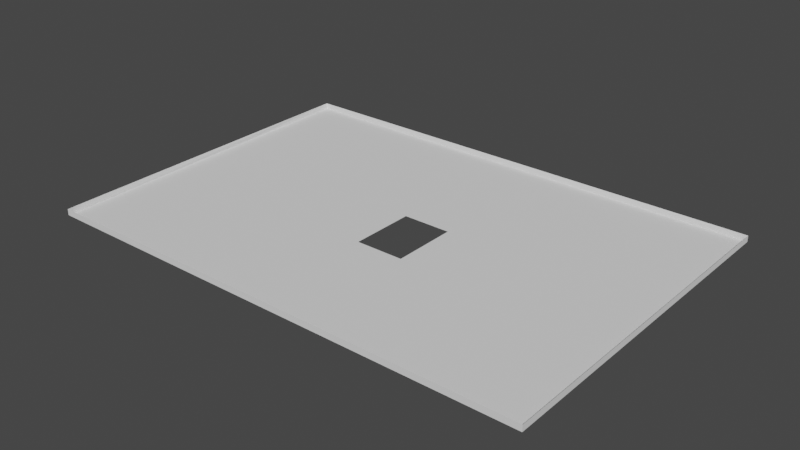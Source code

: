 # Source: dimensiones241_hueco.blend  (saved by Blender 2.82.7; exported with 4.5.12 LTS)
import bpy
from mathutils import Matrix  # noqa: F401  (used for matrix-valued properties, if any)

bpy.ops.wm.read_factory_settings(use_empty=True)
scene = bpy.context.scene
scene.name = 'Scene'

# ---- world
world_world = bpy.data.worlds.new('World'); scene.world = world_world
world_world.use_nodes = True; world_world.node_tree.nodes.clear()
_N = world_world.node_tree.nodes; _L = world_world.node_tree.links
n0 = _N.new('ShaderNodeOutputWorld'); n0.name = 'World Output'; n0.location = (300, 300)
n1 = _N.new('ShaderNodeBackground'); n1.name = 'Background'; n1.location = (10, 300)
n1.inputs[0].default_value = (0.05088, 0.05088, 0.05088, 1.0)
_L.new(n1.outputs[0], n0.inputs[0])
n0.is_active_output = True
world_world.color = (0.05088, 0.05088, 0.05088)
world_world.use_sun_shadow = False
world_world.sun_shadow_jitter_overblur = 0.0

# ---- meshes
me_plane_022 = bpy.data.meshes.new('Plane.022')
me_plane_022.from_pydata([(-1.523, 1.066, 2.016), (-1.523, 0.8889, 2.016), (-1.7, 1.066, 2.016), (-1.699, 0.8888, 2.016), (-1.523, 1.066, 1.946), (-1.7, 1.066, 1.946), (-1.699, 0.8888, 1.946), (-1.523, 0.8889, 1.946), (-1.641, 1.066, 1.946), (-1.582, 1.066, 1.946), (-1.7, 0.9479, 1.946), (-1.7, 1.007, 1.946), (-1.582, 0.8888, 1.946), (-1.641, 0.8888, 1.946), (-1.523, 1.007, 1.946), (-1.523, 0.948, 1.946), (-1.582, 1.007, 1.946), (-1.582, 0.9479, 1.946), (-1.641, 1.007, 1.946), (-1.641, 0.9479, 1.946), (-1.582, 0.9775, 1.946), (-1.641, 0.9775, 1.946), (-1.611, 1.007, 1.946), (-1.611, 0.9479, 1.946), (-1.582, 0.9627, 1.946), (-1.641, 0.9627, 1.946), (-1.596, 1.007, 1.946), (-1.596, 0.9479, 1.946), (-1.582, 0.9923, 1.946), (-1.641, 0.9923, 1.946), (-1.626, 1.007, 1.946), (-1.626, 0.9479, 1.946), (-1.611, 0.9923, 1.946), (-1.596, 0.9775, 1.946), (-1.626, 0.9775, 1.946), (-1.626, 0.9923, 1.946), (-1.596, 0.9923, 1.946), (-1.596, 0.9627, 1.946), (-1.626, 0.9627, 1.946), (-1.582, 0.9553, 1.946), (-1.641, 0.9553, 1.946), (-1.589, 1.007, 1.946), (-1.589, 0.9479, 1.946), (-1.582, 0.9849, 1.946), (-1.641, 0.9849, 1.946), (-1.618, 1.007, 1.946), (-1.618, 0.9479, 1.946), (-1.611, 0.9553, 1.946), (-1.589, 0.9775, 1.946), (-1.618, 0.9775, 1.946), (-1.582, 0.9701, 1.946), (-1.641, 0.9701, 1.946), (-1.604, 1.007, 1.946), (-1.604, 0.9479, 1.946), (-1.582, 0.9997, 1.946), (-1.641, 0.9996, 1.946), (-1.633, 1.007, 1.946), (-1.633, 0.9479, 1.946), (-1.611, 0.9997, 1.946), (-1.633, 0.9775, 1.946), (-1.626, 0.9849, 1.946), (-1.626, 0.9997, 1.946), (-1.618, 0.9923, 1.946), (-1.633, 0.9923, 1.946), (-1.596, 0.9849, 1.946), (-1.596, 0.9997, 1.946), (-1.589, 0.9923, 1.946), (-1.604, 0.9923, 1.946), (-1.596, 0.9553, 1.946), (-1.596, 0.9701, 1.946), (-1.589, 0.9627, 1.946), (-1.626, 0.9553, 1.946), (-1.626, 0.9701, 1.946), (-1.618, 0.9627, 1.946), (-1.633, 0.9627, 1.946), (-1.633, 0.9701, 1.946), (-1.618, 0.9701, 1.946), (-1.618, 0.9553, 1.946), (-1.589, 0.9701, 1.946), (-1.589, 0.9553, 1.946), (-1.604, 0.9997, 1.946), (-1.589, 0.9997, 1.946), (-1.589, 0.9849, 1.946), (-1.633, 0.9996, 1.946), (-1.618, 0.9997, 1.946), (-1.618, 0.9849, 1.946), (-1.633, 0.9849, 1.946), (-1.604, 0.9553, 1.946), (-1.633, 0.9553, 1.946), (-1.615, 0.9775, 1.946), (-1.615, 0.9923, 1.946), (-1.596, 0.9812, 1.946), (-1.6, 0.9923, 1.946), (-1.596, 0.9664, 1.946), (-1.615, 0.9627, 1.946), (-1.611, 0.9886, 1.946), (-1.593, 0.9775, 1.946), (-1.596, 0.9886, 1.946), (-1.593, 0.9923, 1.946), (-1.607, 0.9923, 1.946), (-1.596, 0.959, 1.946), (-1.596, 0.9738, 1.946), (-1.593, 0.9627, 1.946), (-1.618, 0.9664, 1.946), (-1.618, 0.9738, 1.946), (-1.615, 0.9701, 1.946), (-1.618, 0.959, 1.946), (-1.615, 0.9553, 1.946), (-1.589, 0.9664, 1.946), (-1.589, 0.9738, 1.946), (-1.593, 0.9701, 1.946), (-1.589, 0.959, 1.946), (-1.593, 0.9553, 1.946), (-1.589, 0.9812, 1.946), (-1.589, 0.9886, 1.946), (-1.593, 0.9849, 1.946), (-1.618, 0.9812, 1.946), (-1.618, 0.9886, 1.946), (-1.615, 0.9849, 1.946), (-1.604, 0.9886, 1.946), (-1.6, 0.9553, 1.946), (-1.607, 0.9553, 1.946), (-1.607, 0.9886, 1.946), (-1.6, 0.9886, 1.946), (-1.615, 0.9886, 1.946), (-1.615, 0.9812, 1.946), (-1.593, 0.9886, 1.946), (-1.593, 0.959, 1.946), (-1.593, 0.9738, 1.946), (-1.615, 0.959, 1.946), (-1.615, 0.9738, 1.946), (-1.615, 0.9664, 1.946), (-1.593, 0.9664, 1.946), (-1.593, 0.9812, 1.946), (-1.598, 0.9775, 1.946), (-1.596, 0.9793, 1.946), (-1.596, 0.9646, 1.946), (-1.598, 0.9627, 1.946), (-1.596, 0.9867, 1.946), (-1.596, 0.9572, 1.946), (-1.596, 0.972, 1.946), (-1.598, 0.9701, 1.946), (-1.598, 0.9849, 1.946), (-1.598, 0.9553, 1.946), (-1.596, 0.983, 1.946), (-1.596, 0.9683, 1.946), (-1.596, 0.9609, 1.946), (-1.596, 0.9756, 1.946), (-1.598, 0.959, 1.946), (-1.598, 0.9886, 1.946), (-1.598, 0.9812, 1.946), (-1.598, 0.9738, 1.946), (-1.598, 0.9664, 1.946), (-1.598, 0.9683, 1.946), (-1.598, 0.9646, 1.946), (-1.598, 0.9756, 1.946), (-1.598, 0.972, 1.946), (-1.598, 0.983, 1.946), (-1.598, 0.9793, 1.946), (-1.598, 0.9867, 1.946), (-1.598, 0.9609, 1.946), (-1.598, 0.9572, 1.946), (-1.618, 0.9646, 1.946), (-1.618, 0.9719, 1.946), (-1.618, 0.9572, 1.946), (-1.618, 0.9793, 1.946), (-1.618, 0.9867, 1.946), (-1.617, 0.9775, 1.946), (-1.617, 0.9627, 1.946), (-1.618, 0.9682, 1.946), (-1.618, 0.9756, 1.946), (-1.617, 0.9701, 1.946), (-1.618, 0.9609, 1.946), (-1.617, 0.9553, 1.946), (-1.618, 0.983, 1.946), (-1.617, 0.9849, 1.946), (-1.615, 0.9867, 1.946), (-1.617, 0.9886, 1.946), (-1.615, 0.9793, 1.946), (-1.615, 0.983, 1.946), (-1.617, 0.9812, 1.946), (-1.615, 0.9572, 1.946), (-1.615, 0.9609, 1.946), (-1.617, 0.959, 1.946), (-1.615, 0.9719, 1.946), (-1.615, 0.9756, 1.946), (-1.617, 0.9738, 1.946), (-1.615, 0.9646, 1.946), (-1.615, 0.9683, 1.946), (-1.617, 0.9664, 1.946), (-1.617, 0.9683, 1.946), (-1.617, 0.9756, 1.946), (-1.617, 0.9609, 1.946), (-1.617, 0.983, 1.946), (-1.617, 0.9867, 1.946), (-1.617, 0.9793, 1.946), (-1.617, 0.9572, 1.946), (-1.617, 0.9719, 1.946), (-1.617, 0.9646, 1.946)], [], [(19, 10, 6, 13), (2, 5, 8, 9, 4, 0), (3, 6, 10, 11, 5, 2), (1, 7, 12, 13, 6, 3), (0, 4, 14, 15, 7, 1), (15, 17, 12, 7), (17, 42, 27, 53, 23, 46, 31, 57, 19, 13, 12), (4, 9, 16, 14), (14, 16, 54, 28, 43, 20, 50, 24, 39, 17, 15), (9, 8, 18, 56, 30, 45, 22, 52, 26, 41, 16), (88, 40, 19, 57), (8, 5, 11, 18), (18, 11, 10, 19, 40, 25, 51, 21, 44, 29, 55), (87, 121, 47, 23, 53), (86, 44, 21, 59), (85, 60, 34, 49, 165, 116, 174), (84, 61, 35, 62), (83, 55, 29, 63), (133, 91, 135, 33, 96), (81, 65, 36, 98, 66), (80, 58, 32, 99, 67), (79, 112, 68, 27, 42), (132, 93, 136, 37, 102), (77, 71, 31, 46), (76, 72, 38, 73, 162, 103, 169), (75, 51, 25, 74), (72, 75, 74, 38), (34, 59, 75, 72), (59, 21, 51, 75), (198, 162, 73, 168), (197, 163, 76, 171), (49, 34, 72, 76, 163, 104, 170), (47, 107, 173, 77, 46, 23), (196, 164, 77, 173), (73, 38, 71, 77, 164, 106, 172), (50, 78, 108, 70, 24), (20, 48, 109, 78, 50), (128, 101, 140, 69, 110), (39, 79, 42, 17), (24, 70, 111, 79, 39), (127, 100, 139, 68, 112), (65, 80, 67, 92, 36), (26, 52, 80, 65), (52, 22, 58, 80), (54, 81, 66, 28), (16, 41, 81, 54), (41, 26, 65, 81), (43, 82, 113, 48, 20), (28, 66, 114, 82, 43), (126, 97, 138, 64, 115), (61, 83, 63, 35), (30, 56, 83, 61), (56, 18, 55, 83), (58, 84, 62, 90, 32), (22, 45, 84, 58), (45, 30, 61, 84), (195, 165, 49, 167), (194, 166, 85, 175), (62, 35, 60, 85, 166, 117), (60, 86, 59, 34), (35, 63, 86, 60), (63, 29, 44, 86), (68, 143, 120, 87, 53, 27), (71, 88, 57, 31), (38, 74, 88, 71), (74, 25, 40, 88), (67, 99, 122, 119), (99, 32, 95, 122), (36, 92, 123, 149, 97), (92, 67, 119, 123), (32, 90, 124, 95), (90, 62, 117, 177, 124), (193, 174, 116, 180), (114, 126, 115, 82), (66, 98, 126, 114), (98, 36, 97, 126), (111, 127, 112, 79), (70, 102, 127, 111), (102, 37, 146, 100, 127), (109, 128, 110, 78), (48, 96, 128, 109), (96, 33, 147, 101, 128), (192, 172, 106, 183), (191, 170, 104, 186), (190, 169, 103, 189), (108, 132, 102, 70), (78, 110, 132, 108), (110, 69, 145, 93, 132), (113, 133, 96, 48), (82, 115, 133, 113), (115, 64, 144, 91, 133), (145, 153, 152, 93), (69, 141, 153, 145), (136, 154, 137, 37), (93, 152, 154, 136), (147, 155, 151, 101), (33, 134, 155, 147), (140, 156, 141, 69), (101, 151, 156, 140), (144, 157, 150, 91), (64, 142, 157, 144), (135, 158, 134, 33), (91, 150, 158, 135), (138, 159, 142, 64), (97, 149, 159, 138), (146, 160, 148, 100), (37, 137, 160, 146), (139, 161, 143, 68), (100, 148, 161, 139), (188, 190, 189, 131), (105, 171, 190, 188), (171, 76, 169, 190), (185, 191, 186, 130), (89, 167, 191, 185), (167, 49, 170, 191), (182, 192, 183, 129), (94, 168, 192, 182), (168, 73, 172, 192), (179, 193, 180, 125), (118, 175, 193, 179), (175, 85, 174, 193), (176, 194, 175, 118), (124, 177, 194, 176), (177, 117, 166, 194), (178, 195, 167, 89), (125, 180, 195, 178), (180, 116, 165, 195), (181, 196, 173, 107), (129, 183, 196, 181), (183, 106, 164, 196), (184, 197, 171, 105), (130, 186, 197, 184), (186, 104, 163, 197), (187, 198, 168, 94), (131, 189, 198, 187), (189, 103, 162, 198)])
_uv = me_plane_022.uv_layers.new(name='UVMap')
_uv.uv.foreach_set('vector', [0.8966, 0.1512, 0.8967, 0.1512, 0.8967, 0.1514, 0.8966, 0.1514, 0.8967, 0.1509, 0.8967, 0.1509, 0.8966, 0.1509, 0.8964, 0.1509, 0.8963, 0.1509, 0.8963, 0.1509, 0.8967, 0.1514, 0.8967, 0.1514, 0.8967, 0.1512, 0.8967, 0.151, 0.8967, 0.1509, 0.8967, 0.1509, 0.8963, 0.1514, 0.8963, 0.1514, 0.8964, 0.1514, 0.8966, 0.1514, 0.8967, 0.1514, 0.8967, 0.1514, 0.8963, 0.1509, 0.8963, 0.1509, 0.8963, 0.151, 0.8963, 0.1512, 0.8963, 0.1514, 0.8963, 0.1514, 0.8963, 0.1512, 0.8964, 0.1512, 0.8964, 0.1514, 0.8963, 0.1514, 0.8964, 0.1512, 0.8964, 0.1512, 0.8964, 0.1512, 0.8965, 0.1512, 0.8965, 0.1512, 0.8965, 0.1512, 0.8965, 0.1512, 0.8965, 0.1512, 0.8966, 0.1512, 0.8966, 0.1514, 0.8964, 0.1514, 0.8963, 0.1509, 0.8964, 0.1509, 0.8964, 0.151, 0.8963, 0.151, 0.8963, 0.151, 0.8964, 0.151, 0.8964, 0.151, 0.8964, 0.1511, 0.8964, 0.1511, 0.8964, 0.1511, 0.8964, 0.1511, 0.8964, 0.1511, 0.8964, 0.1512, 0.8964, 0.1512, 0.8963, 0.1512, 0.8964, 0.1509, 0.8966, 0.1509, 0.8966, 0.151, 0.8965, 0.151, 0.8965, 0.151, 0.8965, 0.151, 0.8965, 0.151, 0.8965, 0.151, 0.8964, 0.151, 0.8964, 0.151, 0.8964, 0.151, 0.8965, 0.1512, 0.8966, 0.1512, 0.8966, 0.1512, 0.8965, 0.1512, 0.8966, 0.1509, 0.8967, 0.1509, 0.8967, 0.151, 0.8966, 0.151, 0.8966, 0.151, 0.8967, 0.151, 0.8967, 0.1512, 0.8966, 0.1512, 0.8966, 0.1512, 0.8966, 0.1511, 0.8966, 0.1511, 0.8966, 0.1511, 0.8966, 0.1511, 0.8966, 0.1511, 0.8966, 0.151, 0.8965, 0.1512, 0.8965, 0.1512, 0.8965, 0.1512, 0.8965, 0.1512, 0.8965, 0.1512, 0.8965, 0.1511, 0.8966, 0.1511, 0.8966, 0.1511, 0.8965, 0.1511, 0.8965, 0.1511, 0.8965, 0.1511, 0.8965, 0.1511, 0.8965, 0.1511, 0.8965, 0.1511, 0.8965, 0.1511, 0.8965, 0.1511, 0.8965, 0.151, 0.8965, 0.151, 0.8965, 0.1511, 0.8965, 0.1511, 0.8965, 0.151, 0.8966, 0.151, 0.8966, 0.1511, 0.8965, 0.1511, 0.8964, 0.1511, 0.8964, 0.1511, 0.8964, 0.1511, 0.8964, 0.1511, 0.8964, 0.1511, 0.8964, 0.151, 0.8964, 0.151, 0.8964, 0.1511, 0.8964, 0.1511, 0.8964, 0.1511, 0.8965, 0.151, 0.8965, 0.151, 0.8965, 0.1511, 0.8965, 0.1511, 0.8965, 0.1511, 0.8964, 0.1512, 0.8964, 0.1512, 0.8964, 0.1512, 0.8964, 0.1512, 0.8964, 0.1512, 0.8964, 0.1511, 0.8964, 0.1511, 0.8964, 0.1511, 0.8964, 0.1511, 0.8964, 0.1511, 0.8965, 0.1512, 0.8965, 0.1512, 0.8965, 0.1512, 0.8965, 0.1512, 0.8965, 0.1511, 0.8965, 0.1511, 0.8965, 0.1511, 0.8965, 0.1511, 0.8965, 0.1511, 0.8965, 0.1511, 0.8965, 0.1511, 0.8965, 0.1511, 0.8966, 0.1511, 0.8966, 0.1511, 0.8965, 0.1511, 0.8965, 0.1511, 0.8965, 0.1511, 0.8965, 0.1511, 0.8965, 0.1511, 0.8965, 0.1511, 0.8965, 0.1511, 0.8965, 0.1511, 0.8965, 0.1511, 0.8965, 0.1511, 0.8966, 0.1511, 0.8966, 0.1511, 0.8965, 0.1511, 0.8965, 0.1511, 0.8965, 0.1511, 0.8965, 0.1511, 0.8965, 0.1511, 0.8965, 0.1511, 0.8965, 0.1511, 0.8965, 0.1511, 0.8965, 0.1511, 0.8965, 0.1511, 0.8965, 0.1511, 0.8965, 0.1511, 0.8965, 0.1511, 0.8965, 0.1511, 0.8965, 0.1511, 0.8965, 0.1511, 0.8965, 0.1512, 0.8965, 0.1512, 0.8965, 0.1512, 0.8965, 0.1512, 0.8965, 0.1512, 0.8965, 0.1512, 0.8965, 0.1512, 0.8965, 0.1512, 0.8965, 0.1512, 0.8965, 0.1512, 0.8965, 0.1511, 0.8965, 0.1511, 0.8965, 0.1512, 0.8965, 0.1512, 0.8965, 0.1512, 0.8965, 0.1512, 0.8965, 0.1512, 0.8964, 0.1511, 0.8964, 0.1511, 0.8964, 0.1511, 0.8964, 0.1511, 0.8964, 0.1511, 0.8964, 0.1511, 0.8964, 0.1511, 0.8964, 0.1511, 0.8964, 0.1511, 0.8964, 0.1511, 0.8964, 0.1511, 0.8964, 0.1511, 0.8964, 0.1511, 0.8964, 0.1511, 0.8964, 0.1511, 0.8964, 0.1512, 0.8964, 0.1512, 0.8964, 0.1512, 0.8964, 0.1512, 0.8964, 0.1511, 0.8964, 0.1511, 0.8964, 0.1512, 0.8964, 0.1512, 0.8964, 0.1512, 0.8964, 0.1512, 0.8964, 0.1512, 0.8964, 0.1512, 0.8964, 0.1512, 0.8964, 0.1512, 0.8964, 0.151, 0.8965, 0.151, 0.8965, 0.1511, 0.8965, 0.1511, 0.8964, 0.1511, 0.8964, 0.151, 0.8965, 0.151, 0.8965, 0.151, 0.8964, 0.151, 0.8965, 0.151, 0.8965, 0.151, 0.8965, 0.151, 0.8965, 0.151, 0.8964, 0.151, 0.8964, 0.151, 0.8964, 0.1511, 0.8964, 0.1511, 0.8964, 0.151, 0.8964, 0.151, 0.8964, 0.151, 0.8964, 0.151, 0.8964, 0.151, 0.8964, 0.151, 0.8964, 0.151, 0.8964, 0.151, 0.8964, 0.1511, 0.8964, 0.1511, 0.8964, 0.1511, 0.8964, 0.1511, 0.8964, 0.1511, 0.8964, 0.1511, 0.8964, 0.1511, 0.8964, 0.1511, 0.8964, 0.1511, 0.8964, 0.1511, 0.8964, 0.1511, 0.8964, 0.1511, 0.8964, 0.1511, 0.8964, 0.1511, 0.8964, 0.1511, 0.8965, 0.151, 0.8965, 0.151, 0.8965, 0.1511, 0.8965, 0.1511, 0.8965, 0.151, 0.8965, 0.151, 0.8965, 0.151, 0.8965, 0.151, 0.8965, 0.151, 0.8966, 0.151, 0.8966, 0.151, 0.8965, 0.151, 0.8965, 0.151, 0.8965, 0.151, 0.8965, 0.1511, 0.8965, 0.1511, 0.8965, 0.1511, 0.8965, 0.151, 0.8965, 0.151, 0.8965, 0.151, 0.8965, 0.151, 0.8965, 0.151, 0.8965, 0.151, 0.8965, 0.151, 0.8965, 0.151, 0.8965, 0.1511, 0.8965, 0.1511, 0.8965, 0.1511, 0.8965, 0.1511, 0.8965, 0.1511, 0.8965, 0.1511, 0.8965, 0.1511, 0.8965, 0.1511, 0.8965, 0.1511, 0.8965, 0.1511, 0.8965, 0.1511, 0.8965, 0.1511, 0.8965, 0.1511, 0.8965, 0.1511, 0.8965, 0.1511, 0.8965, 0.1511, 0.8965, 0.1511, 0.8965, 0.1511, 0.8965, 0.1511, 0.8965, 0.1511, 0.8965, 0.1511, 0.8965, 0.1511, 0.8965, 0.1511, 0.8966, 0.1511, 0.8966, 0.1511, 0.8965, 0.1511, 0.8964, 0.1512, 0.8965, 0.1512, 0.8965, 0.1512, 0.8965, 0.1512, 0.8965, 0.1512, 0.8964, 0.1512, 0.8965, 0.1512, 0.8965, 0.1512, 0.8965, 0.1512, 0.8965, 0.1512, 0.8965, 0.1511, 0.8965, 0.1511, 0.8965, 0.1512, 0.8965, 0.1512, 0.8965, 0.1511, 0.8966, 0.1511, 0.8966, 0.1512, 0.8965, 0.1512, 0.8965, 0.1511, 0.8965, 0.1511, 0.8965, 0.1511, 0.8965, 0.1511, 0.8965, 0.1511, 0.8965, 0.1511, 0.8965, 0.1511, 0.8965, 0.1511, 0.8964, 0.1511, 0.8965, 0.1511, 0.8965, 0.1511, 0.8965, 0.1511, 0.8964, 0.1511, 0.8965, 0.1511, 0.8965, 0.1511, 0.8965, 0.1511, 0.8965, 0.1511, 0.8965, 0.1511, 0.8965, 0.1511, 0.8965, 0.1511, 0.8965, 0.1511, 0.8965, 0.1511, 0.8965, 0.1511, 0.8965, 0.1511, 0.8965, 0.1511, 0.8965, 0.1511, 0.8965, 0.1511, 0.8965, 0.1511, 0.8965, 0.1511, 0.8965, 0.1511, 0.8964, 0.1511, 0.8964, 0.1511, 0.8964, 0.1511, 0.8964, 0.1511, 0.8964, 0.1511, 0.8964, 0.1511, 0.8964, 0.1511, 0.8964, 0.1511, 0.8964, 0.1511, 0.8964, 0.1511, 0.8964, 0.1511, 0.8964, 0.1511, 0.8964, 0.1512, 0.8964, 0.1512, 0.8964, 0.1512, 0.8964, 0.1512, 0.8964, 0.1511, 0.8964, 0.1511, 0.8964, 0.1512, 0.8964, 0.1512, 0.8964, 0.1511, 0.8964, 0.1511, 0.8964, 0.1512, 0.8964, 0.1512, 0.8964, 0.1512, 0.8964, 0.1511, 0.8964, 0.1511, 0.8964, 0.1511, 0.8964, 0.1511, 0.8964, 0.1511, 0.8964, 0.1511, 0.8964, 0.1511, 0.8964, 0.1511, 0.8964, 0.1511, 0.8964, 0.1511, 0.8964, 0.1511, 0.8964, 0.1511, 0.8964, 0.1511, 0.8965, 0.1512, 0.8965, 0.1512, 0.8965, 0.1512, 0.8965, 0.1512, 0.8965, 0.1511, 0.8965, 0.1511, 0.8965, 0.1511, 0.8965, 0.1511, 0.8965, 0.1511, 0.8965, 0.1511, 0.8965, 0.1511, 0.8965, 0.1511, 0.8964, 0.1511, 0.8964, 0.1511, 0.8964, 0.1511, 0.8964, 0.1511, 0.8964, 0.1511, 0.8964, 0.1511, 0.8964, 0.1511, 0.8964, 0.1511, 0.8964, 0.1511, 0.8964, 0.1511, 0.8964, 0.1511, 0.8964, 0.1511, 0.8964, 0.1511, 0.8964, 0.1511, 0.8964, 0.1511, 0.8964, 0.1511, 0.8964, 0.1511, 0.8964, 0.1511, 0.8964, 0.1511, 0.8964, 0.1511, 0.8964, 0.1511, 0.8964, 0.1511, 0.8964, 0.1511, 0.8964, 0.1511, 0.8964, 0.1511, 0.8964, 0.1511, 0.8964, 0.1511, 0.8965, 0.1511, 0.8965, 0.1511, 0.8964, 0.1511, 0.8964, 0.1511, 0.8965, 0.1511, 0.8965, 0.1511, 0.8964, 0.1511, 0.8964, 0.1511, 0.8965, 0.1511, 0.8965, 0.1511, 0.8964, 0.1511, 0.8964, 0.1511, 0.8965, 0.1511, 0.8965, 0.1511, 0.8964, 0.1511, 0.8964, 0.1511, 0.8965, 0.1511, 0.8965, 0.1511, 0.8964, 0.1511, 0.8964, 0.1511, 0.8965, 0.1511, 0.8965, 0.1511, 0.8964, 0.1511, 0.8964, 0.1511, 0.8965, 0.1511, 0.8965, 0.1511, 0.8964, 0.1511, 0.8964, 0.1511, 0.8965, 0.1511, 0.8965, 0.1511, 0.8964, 0.1511, 0.8964, 0.1511, 0.8965, 0.1511, 0.8965, 0.1511, 0.8964, 0.1511, 0.8964, 0.1511, 0.8965, 0.1511, 0.8965, 0.1511, 0.8964, 0.1511, 0.8964, 0.1511, 0.8965, 0.1511, 0.8965, 0.1511, 0.8964, 0.1511, 0.8964, 0.1511, 0.8965, 0.1511, 0.8965, 0.1511, 0.8964, 0.1511, 0.8964, 0.1511, 0.8965, 0.1511, 0.8965, 0.1511, 0.8964, 0.1511, 0.8964, 0.1511, 0.8965, 0.1511, 0.8965, 0.1511, 0.8964, 0.1511, 0.8964, 0.1512, 0.8965, 0.1512, 0.8965, 0.1512, 0.8964, 0.1512, 0.8964, 0.1511, 0.8965, 0.1511, 0.8965, 0.1512, 0.8964, 0.1512, 0.8964, 0.1512, 0.8965, 0.1512, 0.8965, 0.1512, 0.8964, 0.1512, 0.8964, 0.1512, 0.8965, 0.1512, 0.8965, 0.1512, 0.8964, 0.1512, 0.8965, 0.1511, 0.8965, 0.1511, 0.8965, 0.1511, 0.8965, 0.1511, 0.8965, 0.1511, 0.8965, 0.1511, 0.8965, 0.1511, 0.8965, 0.1511, 0.8965, 0.1511, 0.8965, 0.1511, 0.8965, 0.1511, 0.8965, 0.1511, 0.8965, 0.1511, 0.8965, 0.1511, 0.8965, 0.1511, 0.8965, 0.1511, 0.8965, 0.1511, 0.8965, 0.1511, 0.8965, 0.1511, 0.8965, 0.1511, 0.8965, 0.1511, 0.8965, 0.1511, 0.8965, 0.1511, 0.8965, 0.1511, 0.8965, 0.1512, 0.8965, 0.1512, 0.8965, 0.1512, 0.8965, 0.1512, 0.8965, 0.1511, 0.8965, 0.1511, 0.8965, 0.1512, 0.8965, 0.1512, 0.8965, 0.1511, 0.8965, 0.1511, 0.8965, 0.1512, 0.8965, 0.1512, 0.8965, 0.1511, 0.8965, 0.1511, 0.8965, 0.1511, 0.8965, 0.1511, 0.8965, 0.1511, 0.8965, 0.1511, 0.8965, 0.1511, 0.8965, 0.1511, 0.8965, 0.1511, 0.8965, 0.1511, 0.8965, 0.1511, 0.8965, 0.1511, 0.8965, 0.1511, 0.8965, 0.1511, 0.8965, 0.1511, 0.8965, 0.1511, 0.8965, 0.1511, 0.8965, 0.1511, 0.8965, 0.1511, 0.8965, 0.1511, 0.8965, 0.1511, 0.8965, 0.1511, 0.8965, 0.1511, 0.8965, 0.1511, 0.8965, 0.1511, 0.8965, 0.1511, 0.8965, 0.1511, 0.8965, 0.1511, 0.8965, 0.1511, 0.8965, 0.1511, 0.8965, 0.1511, 0.8965, 0.1511, 0.8965, 0.1511, 0.8965, 0.1511, 0.8965, 0.1511, 0.8965, 0.1511, 0.8965, 0.1512, 0.8965, 0.1512, 0.8965, 0.1512, 0.8965, 0.1512, 0.8965, 0.1512, 0.8965, 0.1512, 0.8965, 0.1512, 0.8965, 0.1512, 0.8965, 0.1512, 0.8965, 0.1512, 0.8965, 0.1512, 0.8965, 0.1512, 0.8965, 0.1511, 0.8965, 0.1511, 0.8965, 0.1511, 0.8965, 0.1511, 0.8965, 0.1511, 0.8965, 0.1511, 0.8965, 0.1511, 0.8965, 0.1511, 0.8965, 0.1511, 0.8965, 0.1511, 0.8965, 0.1511, 0.8965, 0.1511, 0.8965, 0.1511, 0.8965, 0.1511, 0.8965, 0.1511, 0.8965, 0.1511, 0.8965, 0.1511, 0.8965, 0.1511, 0.8965, 0.1511, 0.8965, 0.1511, 0.8965, 0.1511, 0.8965, 0.1511, 0.8965, 0.1511, 0.8965, 0.1511])
me_plane_022.materials.append(None)
me_plane_022.use_remesh_preserve_volume = False
me_plane_022.use_remesh_preserve_attributes = False
me_plane_022.use_mirror_vertex_groups = False
me_plane_022.update()

# ---- objects
ob_dimensiones_014 = bpy.data.objects.new('dimensiones.014', me_plane_022)

# ---- transforms, parenting, visibility, modifiers, constraints
ob_dimensiones_014.location = (0.0, 0.0, 0.1723)
ob_dimensiones_014.scale = (32.5, 22.5, 1.0)
ob_dimensiones_014.lineart.crease_threshold = 0.0

# ---- collection membership
scene.collection.objects.link(ob_dimensiones_014)

# ---- scene / render settings (as saved in the file)
scene.frame_start = 1; scene.frame_end = 250; scene.frame_set(1)
scene.render.engine = 'BLENDER_EEVEE_NEXT'
scene.cycles.use_denoising = False
scene.cycles.samples = 128
scene.cycles.sampling_pattern = 'TABULATED_SOBOL'
scene.cycles.use_adaptive_sampling = False
scene.cycles.use_light_tree = False
scene.view_settings.view_transform = 'Filmic'
bpy.context.view_layer.update()

# ---- added for rendering (the .blend has no active camera and no usable light): camera, sun
cam_auto = bpy.data.cameras.new('AutoCamera')
cam_auto.lens = 50.0
cam_auto.sensor_width = 36.0
cam_auto.clip_end = 1000.0
ob_auto_camera = bpy.data.objects.new('AutoCamera', cam_auto)
scene.collection.objects.link(ob_auto_camera)
ob_auto_camera.location = (-45.8827, 14.2211, 7.33491)
ob_auto_camera.rotation_euler = (1.09748, -7.21219e-08, 0.694738)
scene.camera = ob_auto_camera
light_auto_sun = bpy.data.lights.new('AutoSun', 'SUN')
light_auto_sun.energy = 3.0
light_auto_sun.angle = 0.0523599
ob_auto_sun = bpy.data.objects.new('AutoSun', light_auto_sun)
scene.collection.objects.link(ob_auto_sun)
ob_auto_sun.rotation_euler = (0.872665, 0.174533, 0.523599)
bpy.context.view_layer.update()
